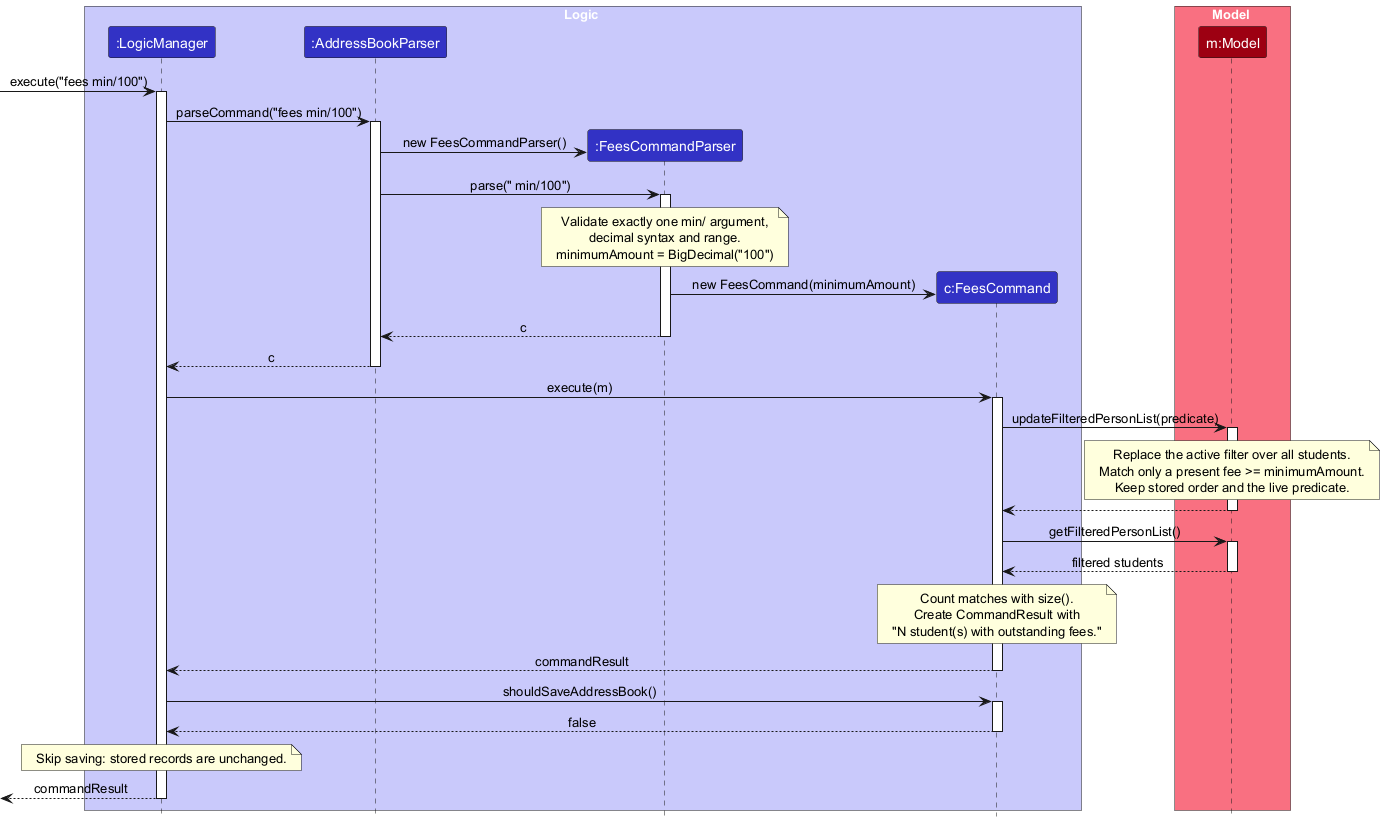

The diagram above was rendered by PlantUML. Its source (embedded in the PNG):
@startuml
!include style.puml
skinparam ArrowFontStyle plain

box Logic LOGIC_COLOR_T1
participant ":LogicManager" as Logic LOGIC_COLOR
participant ":AddressBookParser" as Parser LOGIC_COLOR
participant ":FeesCommandParser" as FeesParser LOGIC_COLOR
participant "c:FeesCommand" as Fees LOGIC_COLOR
end box

box Model MODEL_COLOR_T1
participant "m:Model" as Model MODEL_COLOR
end box

[-> Logic : execute("fees min/100")
activate Logic
Logic -> Parser : parseCommand("fees min/100")
activate Parser
create FeesParser
Parser -> FeesParser : new FeesCommandParser()
Parser -> FeesParser : parse(" min/100")
activate FeesParser
note over FeesParser
Validate exactly one min/ argument,
decimal syntax and range.
minimumAmount = BigDecimal("100")
end note
create Fees
FeesParser -> Fees : new FeesCommand(minimumAmount)
FeesParser --> Parser : c
deactivate FeesParser
Parser --> Logic : c
deactivate Parser

Logic -> Fees : execute(m)
activate Fees
Fees -> Model : updateFilteredPersonList(predicate)
activate Model
note over Model
Replace the active filter over all students.
Match only a present fee >= minimumAmount.
Keep stored order and the live predicate.
end note
Model --> Fees
deactivate Model
Fees -> Model : getFilteredPersonList()
activate Model
Model --> Fees : filtered students
deactivate Model
note over Fees
Count matches with size().
Create CommandResult with
"N student(s) with outstanding fees."
end note
Fees --> Logic : commandResult
deactivate Fees
Logic -> Fees : shouldSaveAddressBook()
activate Fees
Fees --> Logic : false
deactivate Fees
note over Logic
Skip saving: stored records are unchanged.
end note
[<-- Logic : commandResult
deactivate Logic
@enduml